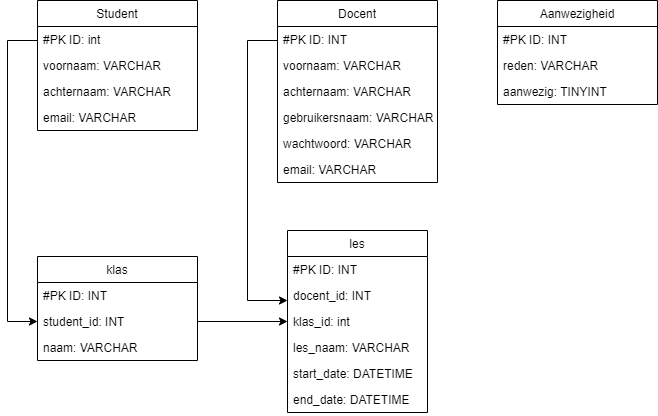

The diagram above was exported from draw.io. Its source (the exported page's mxGraphModel, read from the mxfile embedded in the PNG):
<mxGraphModel dx="1434" dy="788" grid="1" gridSize="10" guides="1" tooltips="1" connect="1" arrows="1" fold="1" page="1" pageScale="1" pageWidth="827" pageHeight="1169" math="0" shadow="0">
  <root>
    <mxCell id="0" />
    <mxCell id="1" parent="0" />
    <mxCell id="U07vw9umzVKnvBuEMPYY-1" value="klas" style="swimlane;fontStyle=0;childLayout=stackLayout;horizontal=1;startSize=26;fillColor=none;horizontalStack=0;resizeParent=1;resizeParentMax=0;resizeLast=0;collapsible=1;marginBottom=0;" parent="1" vertex="1">
      <mxGeometry x="120" y="326" width="160" height="104" as="geometry">
        <mxRectangle x="140" y="140" width="60" height="30" as="alternateBounds" />
      </mxGeometry>
    </mxCell>
    <mxCell id="U07vw9umzVKnvBuEMPYY-2" value="#PK ID: INT" style="text;strokeColor=none;fillColor=none;align=left;verticalAlign=top;spacingLeft=4;spacingRight=4;overflow=hidden;rotatable=0;points=[[0,0.5],[1,0.5]];portConstraint=eastwest;" parent="U07vw9umzVKnvBuEMPYY-1" vertex="1">
      <mxGeometry y="26" width="160" height="26" as="geometry" />
    </mxCell>
    <mxCell id="U07vw9umzVKnvBuEMPYY-3" value="student_id: INT" style="text;strokeColor=none;fillColor=none;align=left;verticalAlign=top;spacingLeft=4;spacingRight=4;overflow=hidden;rotatable=0;points=[[0,0.5],[1,0.5]];portConstraint=eastwest;" parent="U07vw9umzVKnvBuEMPYY-1" vertex="1">
      <mxGeometry y="52" width="160" height="26" as="geometry" />
    </mxCell>
    <mxCell id="U07vw9umzVKnvBuEMPYY-4" value="naam: VARCHAR" style="text;strokeColor=none;fillColor=none;align=left;verticalAlign=top;spacingLeft=4;spacingRight=4;overflow=hidden;rotatable=0;points=[[0,0.5],[1,0.5]];portConstraint=eastwest;" parent="U07vw9umzVKnvBuEMPYY-1" vertex="1">
      <mxGeometry y="78" width="160" height="26" as="geometry" />
    </mxCell>
    <mxCell id="U07vw9umzVKnvBuEMPYY-29" style="edgeStyle=orthogonalEdgeStyle;rounded=0;orthogonalLoop=1;jettySize=auto;html=1;" parent="1" source="U07vw9umzVKnvBuEMPYY-11" target="U07vw9umzVKnvBuEMPYY-21" edge="1">
      <mxGeometry relative="1" as="geometry">
        <Array as="points">
          <mxPoint x="330" y="110" />
          <mxPoint x="330" y="370" />
        </Array>
      </mxGeometry>
    </mxCell>
    <mxCell id="U07vw9umzVKnvBuEMPYY-11" value="Docent" style="swimlane;fontStyle=0;childLayout=stackLayout;horizontal=1;startSize=26;fillColor=none;horizontalStack=0;resizeParent=1;resizeParentMax=0;resizeLast=0;collapsible=1;marginBottom=0;" parent="1" vertex="1">
      <mxGeometry x="360" y="70" width="160" height="182" as="geometry">
        <mxRectangle x="140" y="140" width="60" height="30" as="alternateBounds" />
      </mxGeometry>
    </mxCell>
    <mxCell id="U07vw9umzVKnvBuEMPYY-12" value="#PK ID: INT" style="text;strokeColor=none;fillColor=none;align=left;verticalAlign=top;spacingLeft=4;spacingRight=4;overflow=hidden;rotatable=0;points=[[0,0.5],[1,0.5]];portConstraint=eastwest;" parent="U07vw9umzVKnvBuEMPYY-11" vertex="1">
      <mxGeometry y="26" width="160" height="26" as="geometry" />
    </mxCell>
    <mxCell id="U07vw9umzVKnvBuEMPYY-15" value="voornaam: VARCHAR" style="text;strokeColor=none;fillColor=none;align=left;verticalAlign=top;spacingLeft=4;spacingRight=4;overflow=hidden;rotatable=0;points=[[0,0.5],[1,0.5]];portConstraint=eastwest;" parent="U07vw9umzVKnvBuEMPYY-11" vertex="1">
      <mxGeometry y="52" width="160" height="26" as="geometry" />
    </mxCell>
    <mxCell id="8oNO_cxSQFTUYDsnx10z-8" value="achternaam: VARCHAR" style="text;strokeColor=none;fillColor=none;align=left;verticalAlign=top;spacingLeft=4;spacingRight=4;overflow=hidden;rotatable=0;points=[[0,0.5],[1,0.5]];portConstraint=eastwest;" vertex="1" parent="U07vw9umzVKnvBuEMPYY-11">
      <mxGeometry y="78" width="160" height="26" as="geometry" />
    </mxCell>
    <mxCell id="8oNO_cxSQFTUYDsnx10z-2" value="gebruikersnaam: VARCHAR" style="text;strokeColor=none;fillColor=none;align=left;verticalAlign=top;spacingLeft=4;spacingRight=4;overflow=hidden;rotatable=0;points=[[0,0.5],[1,0.5]];portConstraint=eastwest;" vertex="1" parent="U07vw9umzVKnvBuEMPYY-11">
      <mxGeometry y="104" width="160" height="26" as="geometry" />
    </mxCell>
    <mxCell id="8oNO_cxSQFTUYDsnx10z-3" value="wachtwoord: VARCHAR" style="text;strokeColor=none;fillColor=none;align=left;verticalAlign=top;spacingLeft=4;spacingRight=4;overflow=hidden;rotatable=0;points=[[0,0.5],[1,0.5]];portConstraint=eastwest;" vertex="1" parent="U07vw9umzVKnvBuEMPYY-11">
      <mxGeometry y="130" width="160" height="26" as="geometry" />
    </mxCell>
    <mxCell id="8oNO_cxSQFTUYDsnx10z-4" value="email: VARCHAR" style="text;strokeColor=none;fillColor=none;align=left;verticalAlign=top;spacingLeft=4;spacingRight=4;overflow=hidden;rotatable=0;points=[[0,0.5],[1,0.5]];portConstraint=eastwest;" vertex="1" parent="U07vw9umzVKnvBuEMPYY-11">
      <mxGeometry y="156" width="160" height="26" as="geometry" />
    </mxCell>
    <mxCell id="U07vw9umzVKnvBuEMPYY-21" value="les" style="swimlane;fontStyle=0;childLayout=stackLayout;horizontal=1;startSize=26;fillColor=none;horizontalStack=0;resizeParent=1;resizeParentMax=0;resizeLast=0;collapsible=1;marginBottom=0;" parent="1" vertex="1">
      <mxGeometry x="370" y="300" width="140" height="182" as="geometry" />
    </mxCell>
    <mxCell id="U07vw9umzVKnvBuEMPYY-22" value="#PK ID: INT" style="text;strokeColor=none;fillColor=none;align=left;verticalAlign=top;spacingLeft=4;spacingRight=4;overflow=hidden;rotatable=0;points=[[0,0.5],[1,0.5]];portConstraint=eastwest;" parent="U07vw9umzVKnvBuEMPYY-21" vertex="1">
      <mxGeometry y="26" width="140" height="26" as="geometry" />
    </mxCell>
    <mxCell id="U07vw9umzVKnvBuEMPYY-27" value="docent_id: INT" style="text;strokeColor=none;fillColor=none;align=left;verticalAlign=top;spacingLeft=4;spacingRight=4;overflow=hidden;rotatable=0;points=[[0,0.5],[1,0.5]];portConstraint=eastwest;" parent="U07vw9umzVKnvBuEMPYY-21" vertex="1">
      <mxGeometry y="52" width="140" height="26" as="geometry" />
    </mxCell>
    <mxCell id="U07vw9umzVKnvBuEMPYY-28" value="klas_id: int" style="text;strokeColor=none;fillColor=none;align=left;verticalAlign=top;spacingLeft=4;spacingRight=4;overflow=hidden;rotatable=0;points=[[0,0.5],[1,0.5]];portConstraint=eastwest;" parent="U07vw9umzVKnvBuEMPYY-21" vertex="1">
      <mxGeometry y="78" width="140" height="26" as="geometry" />
    </mxCell>
    <mxCell id="U07vw9umzVKnvBuEMPYY-25" value="les_naam: VARCHAR" style="text;strokeColor=none;fillColor=none;align=left;verticalAlign=top;spacingLeft=4;spacingRight=4;overflow=hidden;rotatable=0;points=[[0,0.5],[1,0.5]];portConstraint=eastwest;" parent="U07vw9umzVKnvBuEMPYY-21" vertex="1">
      <mxGeometry y="104" width="140" height="26" as="geometry" />
    </mxCell>
    <mxCell id="U07vw9umzVKnvBuEMPYY-23" value="start_date: DATETIME" style="text;strokeColor=none;fillColor=none;align=left;verticalAlign=top;spacingLeft=4;spacingRight=4;overflow=hidden;rotatable=0;points=[[0,0.5],[1,0.5]];portConstraint=eastwest;" parent="U07vw9umzVKnvBuEMPYY-21" vertex="1">
      <mxGeometry y="130" width="140" height="26" as="geometry" />
    </mxCell>
    <mxCell id="U07vw9umzVKnvBuEMPYY-26" value="end_date: DATETIME" style="text;strokeColor=none;fillColor=none;align=left;verticalAlign=top;spacingLeft=4;spacingRight=4;overflow=hidden;rotatable=0;points=[[0,0.5],[1,0.5]];portConstraint=eastwest;" parent="U07vw9umzVKnvBuEMPYY-21" vertex="1">
      <mxGeometry y="156" width="140" height="26" as="geometry" />
    </mxCell>
    <mxCell id="8oNO_cxSQFTUYDsnx10z-1" style="edgeStyle=orthogonalEdgeStyle;rounded=0;orthogonalLoop=1;jettySize=auto;html=1;entryX=0;entryY=0.5;entryDx=0;entryDy=0;" edge="1" parent="1" source="OzWAxIIXyEayaCEEy6HS-1" target="U07vw9umzVKnvBuEMPYY-3">
      <mxGeometry relative="1" as="geometry">
        <Array as="points">
          <mxPoint x="90" y="110" />
          <mxPoint x="90" y="391" />
        </Array>
      </mxGeometry>
    </mxCell>
    <mxCell id="OzWAxIIXyEayaCEEy6HS-1" value="Student" style="swimlane;fontStyle=0;childLayout=stackLayout;horizontal=1;startSize=26;fillColor=none;horizontalStack=0;resizeParent=1;resizeParentMax=0;resizeLast=0;collapsible=1;marginBottom=0;" parent="1" vertex="1">
      <mxGeometry x="120" y="70" width="160" height="130" as="geometry">
        <mxRectangle x="140" y="140" width="60" height="30" as="alternateBounds" />
      </mxGeometry>
    </mxCell>
    <mxCell id="OzWAxIIXyEayaCEEy6HS-2" value="#PK ID: int" style="text;strokeColor=none;fillColor=none;align=left;verticalAlign=top;spacingLeft=4;spacingRight=4;overflow=hidden;rotatable=0;points=[[0,0.5],[1,0.5]];portConstraint=eastwest;" parent="OzWAxIIXyEayaCEEy6HS-1" vertex="1">
      <mxGeometry y="26" width="160" height="26" as="geometry" />
    </mxCell>
    <mxCell id="OzWAxIIXyEayaCEEy6HS-3" value="voornaam: VARCHAR" style="text;strokeColor=none;fillColor=none;align=left;verticalAlign=top;spacingLeft=4;spacingRight=4;overflow=hidden;rotatable=0;points=[[0,0.5],[1,0.5]];portConstraint=eastwest;" parent="OzWAxIIXyEayaCEEy6HS-1" vertex="1">
      <mxGeometry y="52" width="160" height="26" as="geometry" />
    </mxCell>
    <mxCell id="8oNO_cxSQFTUYDsnx10z-9" value="achternaam: VARCHAR" style="text;strokeColor=none;fillColor=none;align=left;verticalAlign=top;spacingLeft=4;spacingRight=4;overflow=hidden;rotatable=0;points=[[0,0.5],[1,0.5]];portConstraint=eastwest;" vertex="1" parent="OzWAxIIXyEayaCEEy6HS-1">
      <mxGeometry y="78" width="160" height="26" as="geometry" />
    </mxCell>
    <mxCell id="8oNO_cxSQFTUYDsnx10z-10" value="email: VARCHAR" style="text;strokeColor=none;fillColor=none;align=left;verticalAlign=top;spacingLeft=4;spacingRight=4;overflow=hidden;rotatable=0;points=[[0,0.5],[1,0.5]];portConstraint=eastwest;" vertex="1" parent="OzWAxIIXyEayaCEEy6HS-1">
      <mxGeometry y="104" width="160" height="26" as="geometry" />
    </mxCell>
    <mxCell id="OzWAxIIXyEayaCEEy6HS-4" value="Aanwezigheid" style="swimlane;fontStyle=0;childLayout=stackLayout;horizontal=1;startSize=26;fillColor=none;horizontalStack=0;resizeParent=1;resizeParentMax=0;resizeLast=0;collapsible=1;marginBottom=0;" parent="1" vertex="1">
      <mxGeometry x="580" y="70" width="160" height="104" as="geometry">
        <mxRectangle x="140" y="140" width="60" height="30" as="alternateBounds" />
      </mxGeometry>
    </mxCell>
    <mxCell id="OzWAxIIXyEayaCEEy6HS-5" value="#PK ID: INT" style="text;strokeColor=none;fillColor=none;align=left;verticalAlign=top;spacingLeft=4;spacingRight=4;overflow=hidden;rotatable=0;points=[[0,0.5],[1,0.5]];portConstraint=eastwest;" parent="OzWAxIIXyEayaCEEy6HS-4" vertex="1">
      <mxGeometry y="26" width="160" height="26" as="geometry" />
    </mxCell>
    <mxCell id="OzWAxIIXyEayaCEEy6HS-6" value="reden: VARCHAR" style="text;strokeColor=none;fillColor=none;align=left;verticalAlign=top;spacingLeft=4;spacingRight=4;overflow=hidden;rotatable=0;points=[[0,0.5],[1,0.5]];portConstraint=eastwest;" parent="OzWAxIIXyEayaCEEy6HS-4" vertex="1">
      <mxGeometry y="52" width="160" height="26" as="geometry" />
    </mxCell>
    <mxCell id="8oNO_cxSQFTUYDsnx10z-7" value="aanwezig: TINYINT" style="text;strokeColor=none;fillColor=none;align=left;verticalAlign=top;spacingLeft=4;spacingRight=4;overflow=hidden;rotatable=0;points=[[0,0.5],[1,0.5]];portConstraint=eastwest;" vertex="1" parent="OzWAxIIXyEayaCEEy6HS-4">
      <mxGeometry y="78" width="160" height="26" as="geometry" />
    </mxCell>
    <mxCell id="8oNO_cxSQFTUYDsnx10z-6" style="edgeStyle=orthogonalEdgeStyle;rounded=0;orthogonalLoop=1;jettySize=auto;html=1;entryX=0;entryY=0.5;entryDx=0;entryDy=0;" edge="1" parent="1" source="U07vw9umzVKnvBuEMPYY-3" target="U07vw9umzVKnvBuEMPYY-28">
      <mxGeometry relative="1" as="geometry" />
    </mxCell>
  </root>
</mxGraphModel>